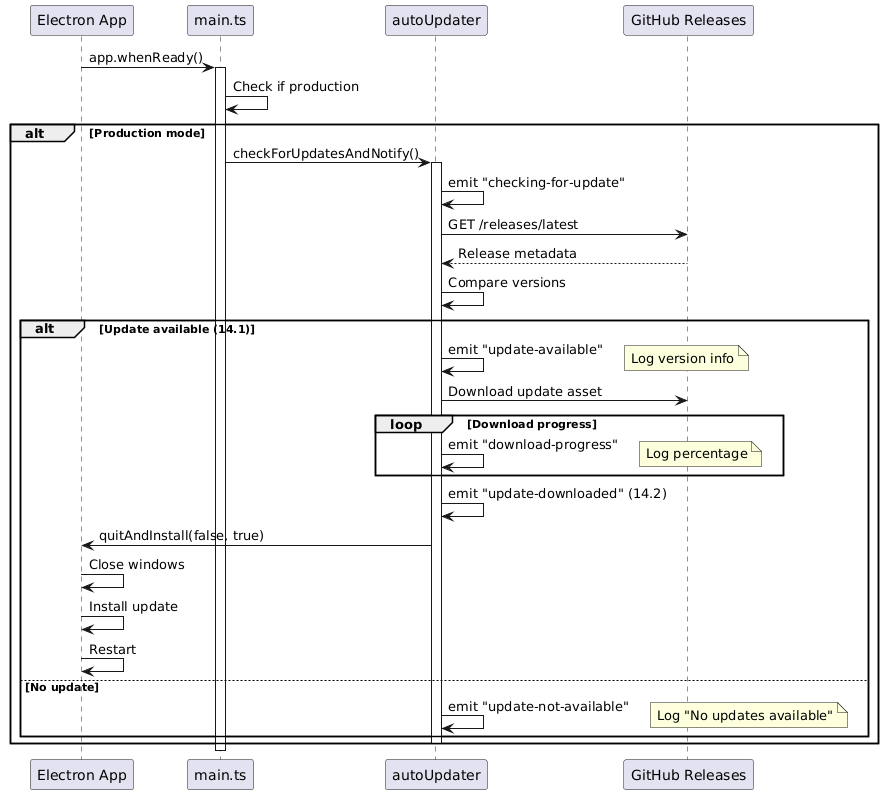

The diagram above was rendered by PlantUML. Its source (embedded in the PNG):
@startuml
participant "Electron App" as app
participant "main.ts" as main
participant "autoUpdater" as updater
participant "GitHub Releases" as github

app -> main: app.whenReady()
activate main

main -> main: Check if production
alt Production mode
  main -> updater: checkForUpdatesAndNotify()
  activate updater
  
  updater -> updater: emit "checking-for-update"
  updater -> github: GET /releases/latest
  github --> updater: Release metadata
  
  updater -> updater: Compare versions
  
  alt Update available (14.1)
    updater -> updater: emit "update-available"
    note right: Log version info
    
    updater -> github: Download update asset
    
    loop Download progress
      updater -> updater: emit "download-progress"
      note right: Log percentage
    end
    
    updater -> updater: emit "update-downloaded" (14.2)
    
    updater -> app: quitAndInstall(false, true)
    app -> app: Close windows
    app -> app: Install update
    app -> app: Restart
  else No update
    updater -> updater: emit "update-not-available"
    note right: Log "No updates available"
  end
  
  deactivate updater
end

deactivate main
@enduml